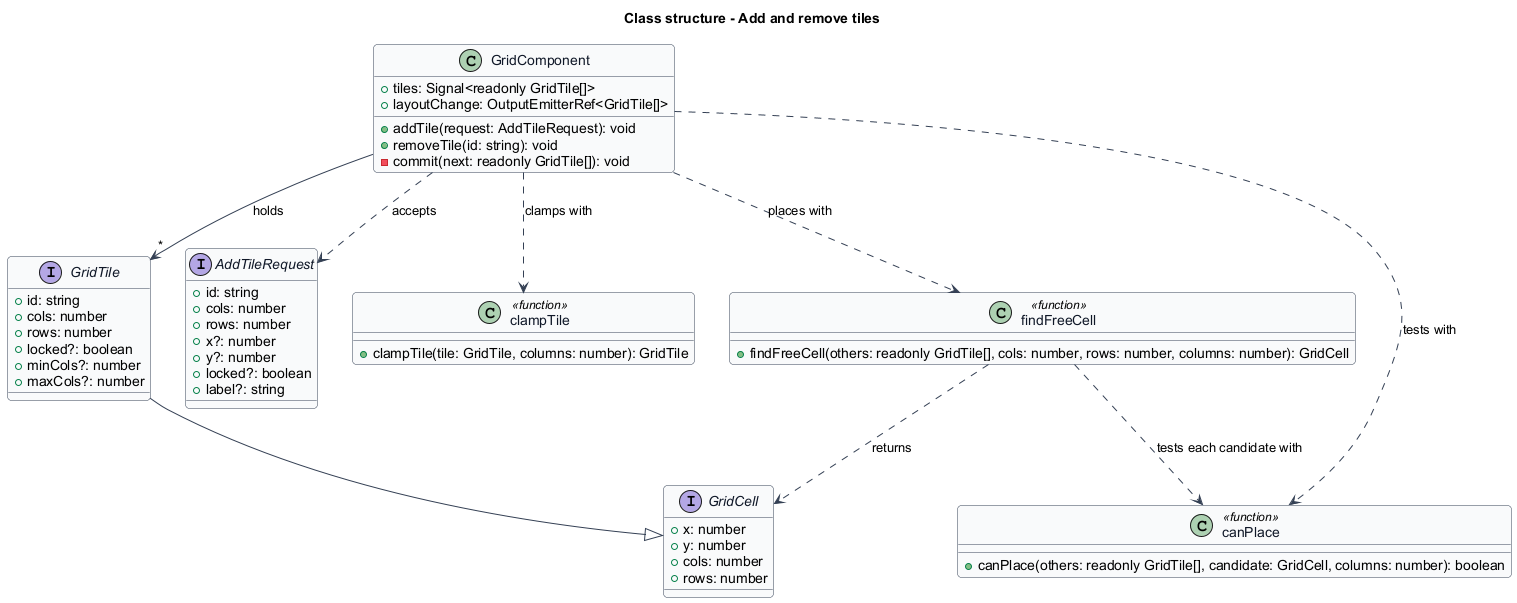

The diagram above was rendered by PlantUML. Its source (embedded in the PNG):
@startuml
' --- shared skin header ---
skinparam backgroundColor #FFFFFF
skinparam shadowing false
skinparam roundcorner 8
skinparam defaultFontName Arial
skinparam ArrowColor #344054
skinparam class {
  BorderColor #344054
  FontColor #101828
  BackgroundColor #F9FAFB
}
' --------------------------
title Class structure - Add and remove tiles

interface GridCell {
  +x: number
  +y: number
  +cols: number
  +rows: number
}

interface GridTile {
  +id: string
  +cols: number
  +rows: number
  +locked?: boolean
  +minCols?: number
  +maxCols?: number
}

class GridComponent {
  +tiles: Signal<readonly GridTile[]>
  +layoutChange: OutputEmitterRef<GridTile[]>
  +addTile(request: AddTileRequest): void
  +removeTile(id: string): void
  -commit(next: readonly GridTile[]): void
}

interface AddTileRequest {
  +id: string
  +cols: number
  +rows: number
  +x?: number
  +y?: number
  +locked?: boolean
  +label?: string
}

class clampTile <<function>> {
  +clampTile(tile: GridTile, columns: number): GridTile
}

class canPlace <<function>> {
  +canPlace(others: readonly GridTile[], candidate: GridCell, columns: number): boolean
}

class findFreeCell <<function>> {
  +findFreeCell(others: readonly GridTile[], cols: number, rows: number, columns: number): GridCell
}

GridTile --|> GridCell
GridComponent ..> AddTileRequest : accepts
GridComponent ..> clampTile : clamps with
GridComponent ..> canPlace : tests with
GridComponent ..> findFreeCell : places with
findFreeCell ..> canPlace : tests each candidate with
findFreeCell ..> GridCell : returns
GridComponent --> "*" GridTile : holds
@enduml